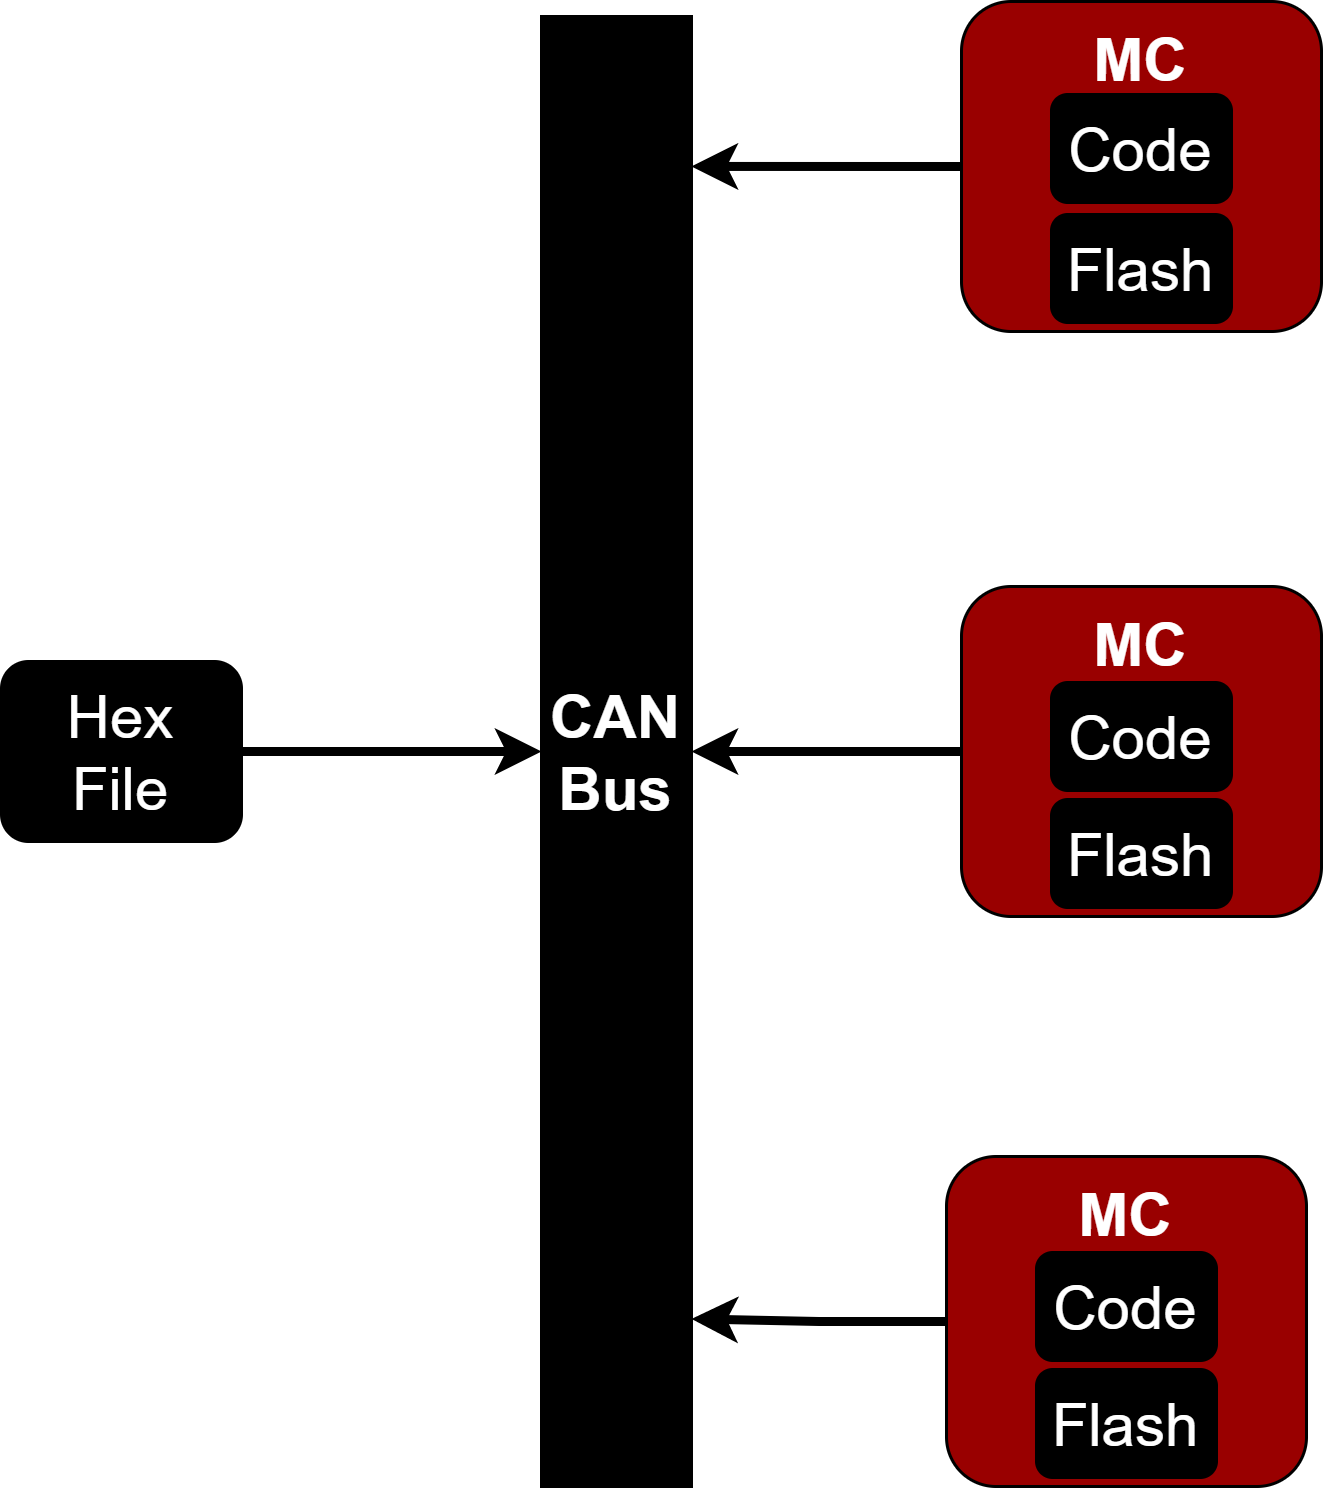

The diagram above was exported from draw.io. Its source (the exported page's mxGraphModel, read from the mxfile embedded in the PNG):
<mxGraphModel dx="868" dy="450" grid="1" gridSize="10" guides="1" tooltips="1" connect="1" arrows="1" fold="1" page="1" pageScale="1" pageWidth="1169" pageHeight="1654" math="0" shadow="0">
  <root>
    <mxCell id="0" />
    <mxCell id="1" parent="0" />
    <mxCell id="ny8OWvzBDRkPi2TkpX9I-29" style="edgeStyle=orthogonalEdgeStyle;rounded=0;orthogonalLoop=1;jettySize=auto;html=1;exitX=0;exitY=0.5;exitDx=0;exitDy=0;entryX=1;entryY=0.102;entryDx=0;entryDy=0;entryPerimeter=0;fontSize=20;fontColor=#FFFFFF;strokeWidth=3;" parent="1" source="ny8OWvzBDRkPi2TkpX9I-1" target="ny8OWvzBDRkPi2TkpX9I-22" edge="1">
      <mxGeometry relative="1" as="geometry" />
    </mxCell>
    <mxCell id="ny8OWvzBDRkPi2TkpX9I-1" value="&lt;b style=&quot;font-size: 20px;&quot;&gt;&lt;font style=&quot;font-size: 20px;&quot; color=&quot;#ffffff&quot;&gt;&lt;span style=&quot;&quot;&gt;MC&lt;br&gt;&lt;/span&gt;&lt;/font&gt;&lt;br&gt;&lt;br&gt;&lt;br&gt;&lt;/b&gt;" style="rounded=1;whiteSpace=wrap;html=1;fillColor=#990000;" parent="1" vertex="1">
      <mxGeometry x="530" y="35" width="120" height="110" as="geometry" />
    </mxCell>
    <mxCell id="ny8OWvzBDRkPi2TkpX9I-2" value="Flash" style="rounded=1;whiteSpace=wrap;html=1;fontSize=20;fontColor=#FFFFFF;fillColor=#000000;" parent="1" vertex="1">
      <mxGeometry x="560" y="106" width="60" height="36" as="geometry" />
    </mxCell>
    <mxCell id="ny8OWvzBDRkPi2TkpX9I-24" style="edgeStyle=orthogonalEdgeStyle;rounded=0;orthogonalLoop=1;jettySize=auto;html=1;exitX=0;exitY=0.5;exitDx=0;exitDy=0;entryX=1;entryY=0.5;entryDx=0;entryDy=0;fontSize=20;fontColor=#FFFFFF;strokeWidth=3;" parent="1" source="ny8OWvzBDRkPi2TkpX9I-3" target="ny8OWvzBDRkPi2TkpX9I-22" edge="1">
      <mxGeometry relative="1" as="geometry" />
    </mxCell>
    <mxCell id="ny8OWvzBDRkPi2TkpX9I-3" value="&lt;b style=&quot;font-size: 20px;&quot;&gt;&lt;font style=&quot;font-size: 20px;&quot; color=&quot;#ffffff&quot;&gt;&lt;span style=&quot;&quot;&gt;MC&lt;br&gt;&lt;/span&gt;&lt;/font&gt;&lt;br&gt;&lt;br&gt;&lt;br&gt;&lt;/b&gt;" style="rounded=1;whiteSpace=wrap;html=1;fillColor=#990000;" parent="1" vertex="1">
      <mxGeometry x="530" y="230" width="120" height="110" as="geometry" />
    </mxCell>
    <mxCell id="ny8OWvzBDRkPi2TkpX9I-25" style="edgeStyle=orthogonalEdgeStyle;rounded=0;orthogonalLoop=1;jettySize=auto;html=1;exitX=0;exitY=0.5;exitDx=0;exitDy=0;entryX=1;entryY=0.886;entryDx=0;entryDy=0;entryPerimeter=0;fontSize=20;fontColor=#FFFFFF;strokeWidth=3;" parent="1" source="ny8OWvzBDRkPi2TkpX9I-5" target="ny8OWvzBDRkPi2TkpX9I-22" edge="1">
      <mxGeometry relative="1" as="geometry" />
    </mxCell>
    <mxCell id="ny8OWvzBDRkPi2TkpX9I-5" value="&lt;b style=&quot;font-size: 20px;&quot;&gt;&lt;font style=&quot;font-size: 20px;&quot; color=&quot;#ffffff&quot;&gt;&lt;span style=&quot;&quot;&gt;MC&lt;br&gt;&lt;/span&gt;&lt;/font&gt;&lt;br&gt;&lt;br&gt;&lt;br&gt;&lt;/b&gt;" style="rounded=1;whiteSpace=wrap;html=1;fillColor=#990000;" parent="1" vertex="1">
      <mxGeometry x="525" y="420" width="120" height="110" as="geometry" />
    </mxCell>
    <mxCell id="ny8OWvzBDRkPi2TkpX9I-27" style="edgeStyle=orthogonalEdgeStyle;rounded=0;orthogonalLoop=1;jettySize=auto;html=1;exitX=1;exitY=0.5;exitDx=0;exitDy=0;entryX=0;entryY=0.5;entryDx=0;entryDy=0;fontSize=20;fontColor=#FFFFFF;strokeWidth=3;" parent="1" source="ny8OWvzBDRkPi2TkpX9I-7" target="ny8OWvzBDRkPi2TkpX9I-22" edge="1">
      <mxGeometry relative="1" as="geometry" />
    </mxCell>
    <mxCell id="ny8OWvzBDRkPi2TkpX9I-7" value="Hex&lt;br&gt;File" style="rounded=1;whiteSpace=wrap;html=1;fontSize=20;fontColor=#FFFFFF;fillColor=#000000;" parent="1" vertex="1">
      <mxGeometry x="210" y="255" width="80" height="60" as="geometry" />
    </mxCell>
    <mxCell id="ny8OWvzBDRkPi2TkpX9I-22" value="&lt;font color=&quot;#ffffff&quot;&gt;&lt;b&gt;CAN Bus&lt;/b&gt;&lt;/font&gt;" style="rounded=0;whiteSpace=wrap;html=1;fontSize=20;fontColor=#000000;fillColor=#000000;" parent="1" vertex="1">
      <mxGeometry x="390" y="40" width="50" height="490" as="geometry" />
    </mxCell>
    <mxCell id="ny8OWvzBDRkPi2TkpX9I-30" value="Code" style="rounded=1;whiteSpace=wrap;html=1;fontSize=20;fontColor=#FFFFFF;fillColor=#000000;" parent="1" vertex="1">
      <mxGeometry x="560" y="66" width="60" height="36" as="geometry" />
    </mxCell>
    <mxCell id="ny8OWvzBDRkPi2TkpX9I-31" value="Flash" style="rounded=1;whiteSpace=wrap;html=1;fontSize=20;fontColor=#FFFFFF;fillColor=#000000;" parent="1" vertex="1">
      <mxGeometry x="560" y="301" width="60" height="36" as="geometry" />
    </mxCell>
    <mxCell id="ny8OWvzBDRkPi2TkpX9I-32" value="Code" style="rounded=1;whiteSpace=wrap;html=1;fontSize=20;fontColor=#FFFFFF;fillColor=#000000;" parent="1" vertex="1">
      <mxGeometry x="560" y="262" width="60" height="36" as="geometry" />
    </mxCell>
    <mxCell id="ny8OWvzBDRkPi2TkpX9I-33" value="Flash" style="rounded=1;whiteSpace=wrap;html=1;fontSize=20;fontColor=#FFFFFF;fillColor=#000000;" parent="1" vertex="1">
      <mxGeometry x="555" y="491" width="60" height="36" as="geometry" />
    </mxCell>
    <mxCell id="ny8OWvzBDRkPi2TkpX9I-34" value="Code" style="rounded=1;whiteSpace=wrap;html=1;fontSize=20;fontColor=#FFFFFF;fillColor=#000000;" parent="1" vertex="1">
      <mxGeometry x="555" y="452" width="60" height="36" as="geometry" />
    </mxCell>
  </root>
</mxGraphModel>